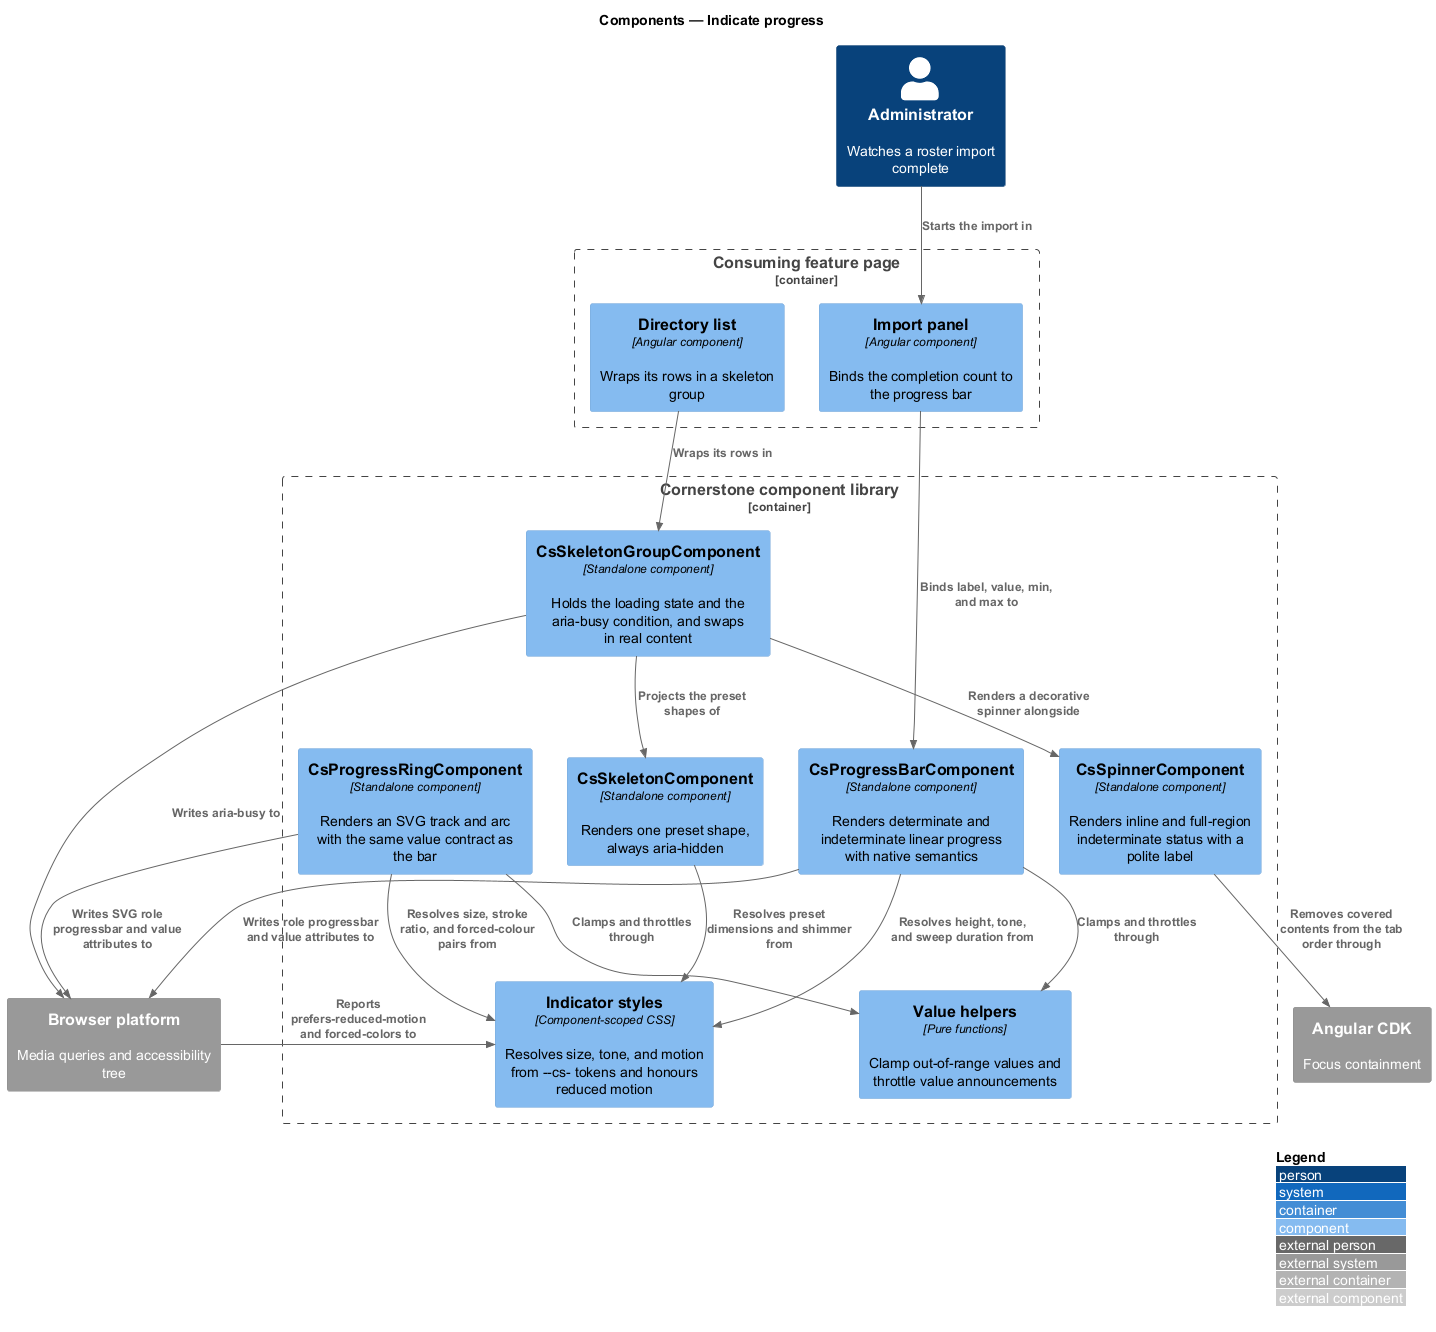

The diagram above was rendered by PlantUML. Its source (embedded in the PNG):
@startuml
!include <C4/C4_Component>
LAYOUT_WITH_LEGEND()
title Components — Indicate progress

Person(admin, "Administrator", "Watches a roster import complete")

Container_Boundary(lib, "Cornerstone component library") {
  Component(spinner, "CsSpinnerComponent", "Standalone component", "Renders inline and full-region indeterminate status with a polite label")
  Component(skeleton, "CsSkeletonComponent", "Standalone component", "Renders one preset shape, always aria-hidden")
  Component(group, "CsSkeletonGroupComponent", "Standalone component", "Holds the loading state and the aria-busy condition, and swaps in real content")
  Component(bar, "CsProgressBarComponent", "Standalone component", "Renders determinate and indeterminate linear progress with native semantics")
  Component(ring, "CsProgressRingComponent", "Standalone component", "Renders an SVG track and arc with the same value contract as the bar")
  Component(clamp, "Value helpers", "Pure functions", "Clamp out-of-range values and throttle value announcements")
  Component(styles, "Indicator styles", "Component-scoped CSS", "Resolves size, tone, and motion from --cs- tokens and honours reduced motion")
}

Container_Boundary(page, "Consuming feature page") {
  Component(import, "Import panel", "Angular component", "Binds the completion count to the progress bar")
  Component(dir, "Directory list", "Angular component", "Wraps its rows in a skeleton group")
}

System_Ext(cdk, "Angular CDK", "Focus containment")
System_Ext(browser, "Browser platform", "Media queries and accessibility tree")

Rel(admin, import, "Starts the import in")
Rel(import, bar, "Binds label, value, min, and max to")
Rel(dir, group, "Wraps its rows in")
Rel(group, skeleton, "Projects the preset shapes of")
Rel(group, spinner, "Renders a decorative spinner alongside")
Rel(bar, clamp, "Clamps and throttles through")
Rel(ring, clamp, "Clamps and throttles through")
Rel(spinner, cdk, "Removes covered contents from the tab order through")
Rel(bar, styles, "Resolves height, tone, and sweep duration from")
Rel(ring, styles, "Resolves size, stroke ratio, and forced-colour pairs from")
Rel(skeleton, styles, "Resolves preset dimensions and shimmer from")
Rel(bar, browser, "Writes role progressbar and value attributes to")
Rel(ring, browser, "Writes SVG role progressbar and value attributes to")
Rel(group, browser, "Writes aria-busy to")
Rel(browser, styles, "Reports prefers-reduced-motion and forced-colors to")
@enduml